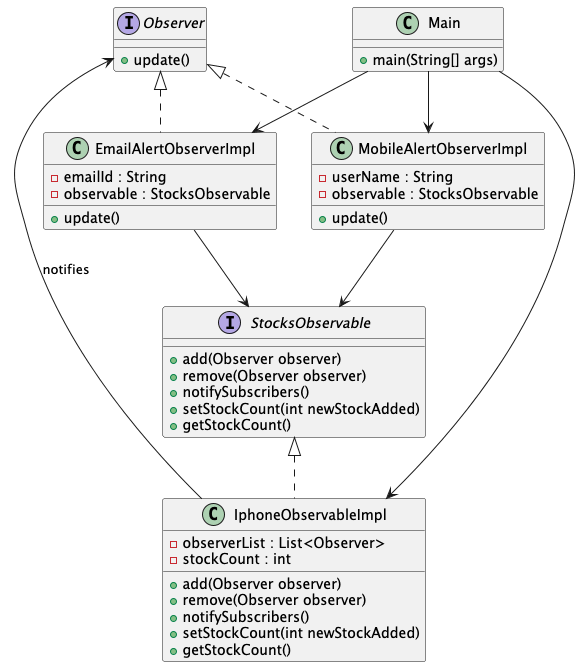

The diagram above was rendered by PlantUML. Its source (embedded in the PNG):
@startuml

interface Observer {
    +update()
}

class EmailAlertObserverImpl {
    -emailId : String
    -observable : StocksObservable
    +update()
}

class MobileAlertObserverImpl {
    -userName : String
    -observable : StocksObservable
    +update()
}

interface StocksObservable {
    +add(Observer observer)
    +remove(Observer observer)
    +notifySubscribers()
    +setStockCount(int newStockAdded)
    +getStockCount()
}

class IphoneObservableImpl {
    -observerList : List<Observer>
    -stockCount : int
    +add(Observer observer)
    +remove(Observer observer)
    +notifySubscribers()
    +setStockCount(int newStockAdded)
    +getStockCount()
}

class Main {
    +main(String[] args)
}

Observer <|.. EmailAlertObserverImpl
Observer <|.. MobileAlertObserverImpl

StocksObservable <|.. IphoneObservableImpl

IphoneObservableImpl --> Observer : notifies
EmailAlertObserverImpl --> StocksObservable
MobileAlertObserverImpl --> StocksObservable

Main --> IphoneObservableImpl
Main --> EmailAlertObserverImpl
Main --> MobileAlertObserverImpl

@enduml